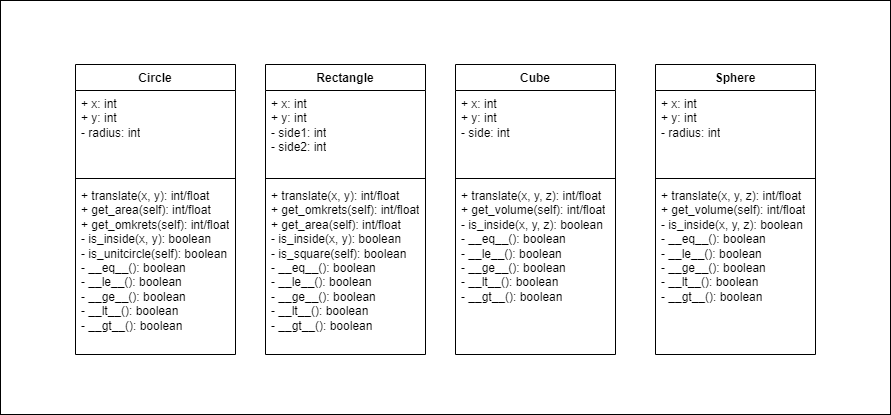

The diagram above was exported from draw.io. Its source (the exported page's mxGraphModel, read from the mxfile embedded in the PNG):
<mxGraphModel dx="1434" dy="792" grid="1" gridSize="10" guides="1" tooltips="1" connect="1" arrows="1" fold="1" page="1" pageScale="1" pageWidth="1169" pageHeight="827" background="#FFFFFF" math="0" shadow="0">
  <root>
    <mxCell id="0" />
    <mxCell id="1" parent="0" />
    <mxCell id="GTvxVT10EqaOpIHlE26B-1" value="" style="rounded=0;whiteSpace=wrap;html=1;" vertex="1" parent="1">
      <mxGeometry x="140" y="60" width="890" height="414" as="geometry" />
    </mxCell>
    <mxCell id="Bn7J-tPnsipAQ6R0IKxR-5" value="Circle" style="swimlane;fontStyle=1;align=center;verticalAlign=top;childLayout=stackLayout;horizontal=1;startSize=26;horizontalStack=0;resizeParent=1;resizeParentMax=0;resizeLast=0;collapsible=1;marginBottom=0;whiteSpace=wrap;html=1;" parent="1" vertex="1">
      <mxGeometry x="215" y="124" width="160" height="290" as="geometry" />
    </mxCell>
    <mxCell id="Bn7J-tPnsipAQ6R0IKxR-6" value="+ x: int&lt;br&gt;+ y: int&lt;br&gt;- radius: int" style="text;strokeColor=none;fillColor=none;align=left;verticalAlign=top;spacingLeft=4;spacingRight=4;overflow=hidden;rotatable=0;points=[[0,0.5],[1,0.5]];portConstraint=eastwest;whiteSpace=wrap;html=1;" parent="Bn7J-tPnsipAQ6R0IKxR-5" vertex="1">
      <mxGeometry y="26" width="160" height="84" as="geometry" />
    </mxCell>
    <mxCell id="Bn7J-tPnsipAQ6R0IKxR-7" value="" style="line;strokeWidth=1;fillColor=none;align=left;verticalAlign=middle;spacingTop=-1;spacingLeft=3;spacingRight=3;rotatable=0;labelPosition=right;points=[];portConstraint=eastwest;strokeColor=inherit;" parent="Bn7J-tPnsipAQ6R0IKxR-5" vertex="1">
      <mxGeometry y="110" width="160" height="8" as="geometry" />
    </mxCell>
    <mxCell id="Bn7J-tPnsipAQ6R0IKxR-8" value="+ translate(x, y): int/float&lt;br&gt;+ get_area(self): int/float&lt;br style=&quot;border-color: var(--border-color);&quot;&gt;+ get_omkrets(self): int/float&lt;br&gt;- is_inside(x, y): boolean&lt;br&gt;- is_unitcircle(self): boolean&lt;br style=&quot;border-color: var(--border-color);&quot;&gt;- __eq__(): boolean&lt;br&gt;- __le__(): boolean&lt;br&gt;- __ge__(): boolean&lt;br&gt;- __lt__(): boolean&lt;br&gt;- __gt__(): boolean" style="text;strokeColor=none;fillColor=none;align=left;verticalAlign=top;spacingLeft=4;spacingRight=4;overflow=hidden;rotatable=0;points=[[0,0.5],[1,0.5]];portConstraint=eastwest;whiteSpace=wrap;html=1;" parent="Bn7J-tPnsipAQ6R0IKxR-5" vertex="1">
      <mxGeometry y="118" width="160" height="172" as="geometry" />
    </mxCell>
    <mxCell id="Bn7J-tPnsipAQ6R0IKxR-17" value="Rectangle" style="swimlane;fontStyle=1;align=center;verticalAlign=top;childLayout=stackLayout;horizontal=1;startSize=26;horizontalStack=0;resizeParent=1;resizeParentMax=0;resizeLast=0;collapsible=1;marginBottom=0;whiteSpace=wrap;html=1;" parent="1" vertex="1">
      <mxGeometry x="405" y="124" width="160" height="290" as="geometry" />
    </mxCell>
    <mxCell id="Bn7J-tPnsipAQ6R0IKxR-18" value="+ x: int&lt;br&gt;+ y: int&lt;br&gt;- side1: int&lt;br&gt;- side2: int" style="text;strokeColor=none;fillColor=none;align=left;verticalAlign=top;spacingLeft=4;spacingRight=4;overflow=hidden;rotatable=0;points=[[0,0.5],[1,0.5]];portConstraint=eastwest;whiteSpace=wrap;html=1;" parent="Bn7J-tPnsipAQ6R0IKxR-17" vertex="1">
      <mxGeometry y="26" width="160" height="84" as="geometry" />
    </mxCell>
    <mxCell id="Bn7J-tPnsipAQ6R0IKxR-19" value="" style="line;strokeWidth=1;fillColor=none;align=left;verticalAlign=middle;spacingTop=-1;spacingLeft=3;spacingRight=3;rotatable=0;labelPosition=right;points=[];portConstraint=eastwest;strokeColor=inherit;" parent="Bn7J-tPnsipAQ6R0IKxR-17" vertex="1">
      <mxGeometry y="110" width="160" height="8" as="geometry" />
    </mxCell>
    <mxCell id="Bn7J-tPnsipAQ6R0IKxR-20" value="+ translate(x, y): int/float&lt;br style=&quot;border-color: var(--border-color);&quot;&gt;+ get_omkrets(self): int/float&lt;br style=&quot;border-color: var(--border-color);&quot;&gt;+ get_area(self): int/float&lt;br style=&quot;border-color: var(--border-color);&quot;&gt;- is_inside(x, y): boolean&lt;br&gt;- is_square(self): boolean&lt;br style=&quot;border-color: var(--border-color);&quot;&gt;- __eq__(): boolean&lt;br style=&quot;border-color: var(--border-color);&quot;&gt;- __le__(): boolean&lt;br style=&quot;border-color: var(--border-color);&quot;&gt;- __ge__(): boolean&lt;br style=&quot;border-color: var(--border-color);&quot;&gt;- __lt__(): boolean&lt;br style=&quot;border-color: var(--border-color);&quot;&gt;- __gt__(): boolean" style="text;strokeColor=none;fillColor=none;align=left;verticalAlign=top;spacingLeft=4;spacingRight=4;overflow=hidden;rotatable=0;points=[[0,0.5],[1,0.5]];portConstraint=eastwest;whiteSpace=wrap;html=1;" parent="Bn7J-tPnsipAQ6R0IKxR-17" vertex="1">
      <mxGeometry y="118" width="160" height="172" as="geometry" />
    </mxCell>
    <mxCell id="Bn7J-tPnsipAQ6R0IKxR-21" value="Cube" style="swimlane;fontStyle=1;align=center;verticalAlign=top;childLayout=stackLayout;horizontal=1;startSize=26;horizontalStack=0;resizeParent=1;resizeParentMax=0;resizeLast=0;collapsible=1;marginBottom=0;whiteSpace=wrap;html=1;" parent="1" vertex="1">
      <mxGeometry x="595" y="124" width="160" height="290" as="geometry" />
    </mxCell>
    <mxCell id="Bn7J-tPnsipAQ6R0IKxR-22" value="+ x: int&lt;br&gt;+ y: int&lt;br&gt;- side: int" style="text;strokeColor=none;fillColor=none;align=left;verticalAlign=top;spacingLeft=4;spacingRight=4;overflow=hidden;rotatable=0;points=[[0,0.5],[1,0.5]];portConstraint=eastwest;whiteSpace=wrap;html=1;" parent="Bn7J-tPnsipAQ6R0IKxR-21" vertex="1">
      <mxGeometry y="26" width="160" height="84" as="geometry" />
    </mxCell>
    <mxCell id="Bn7J-tPnsipAQ6R0IKxR-23" value="" style="line;strokeWidth=1;fillColor=none;align=left;verticalAlign=middle;spacingTop=-1;spacingLeft=3;spacingRight=3;rotatable=0;labelPosition=right;points=[];portConstraint=eastwest;strokeColor=inherit;" parent="Bn7J-tPnsipAQ6R0IKxR-21" vertex="1">
      <mxGeometry y="110" width="160" height="8" as="geometry" />
    </mxCell>
    <mxCell id="Bn7J-tPnsipAQ6R0IKxR-24" value="+ translate(x, y, z): int/float&lt;br style=&quot;border-color: var(--border-color);&quot;&gt;+ get_volume(self): int/float&lt;br&gt;- is_inside(x, y, z): boolean&lt;br style=&quot;border-color: var(--border-color);&quot;&gt;- __eq__(): boolean&lt;br style=&quot;border-color: var(--border-color);&quot;&gt;- __le__(): boolean&lt;br style=&quot;border-color: var(--border-color);&quot;&gt;- __ge__(): boolean&lt;br style=&quot;border-color: var(--border-color);&quot;&gt;- __lt__(): boolean&lt;br style=&quot;border-color: var(--border-color);&quot;&gt;- __gt__(): boolean" style="text;strokeColor=none;fillColor=none;align=left;verticalAlign=top;spacingLeft=4;spacingRight=4;overflow=hidden;rotatable=0;points=[[0,0.5],[1,0.5]];portConstraint=eastwest;whiteSpace=wrap;html=1;" parent="Bn7J-tPnsipAQ6R0IKxR-21" vertex="1">
      <mxGeometry y="118" width="160" height="172" as="geometry" />
    </mxCell>
    <mxCell id="Bn7J-tPnsipAQ6R0IKxR-25" value="Sphere" style="swimlane;fontStyle=1;align=center;verticalAlign=top;childLayout=stackLayout;horizontal=1;startSize=26;horizontalStack=0;resizeParent=1;resizeParentMax=0;resizeLast=0;collapsible=1;marginBottom=0;whiteSpace=wrap;html=1;" parent="1" vertex="1">
      <mxGeometry x="795" y="124" width="160" height="290" as="geometry" />
    </mxCell>
    <mxCell id="Bn7J-tPnsipAQ6R0IKxR-26" value="+ x: int&lt;br&gt;+ y: int&lt;br&gt;- radius: int" style="text;strokeColor=none;fillColor=none;align=left;verticalAlign=top;spacingLeft=4;spacingRight=4;overflow=hidden;rotatable=0;points=[[0,0.5],[1,0.5]];portConstraint=eastwest;whiteSpace=wrap;html=1;" parent="Bn7J-tPnsipAQ6R0IKxR-25" vertex="1">
      <mxGeometry y="26" width="160" height="84" as="geometry" />
    </mxCell>
    <mxCell id="Bn7J-tPnsipAQ6R0IKxR-27" value="" style="line;strokeWidth=1;fillColor=none;align=left;verticalAlign=middle;spacingTop=-1;spacingLeft=3;spacingRight=3;rotatable=0;labelPosition=right;points=[];portConstraint=eastwest;strokeColor=inherit;" parent="Bn7J-tPnsipAQ6R0IKxR-25" vertex="1">
      <mxGeometry y="110" width="160" height="8" as="geometry" />
    </mxCell>
    <mxCell id="Bn7J-tPnsipAQ6R0IKxR-28" value="+ translate(x, y, z): int/float&lt;br style=&quot;border-color: var(--border-color);&quot;&gt;+ get_volume(self): int/float&lt;br&gt;- is_inside(x, y, z): boolean&lt;br style=&quot;border-color: var(--border-color);&quot;&gt;- __eq__(): boolean&lt;br style=&quot;border-color: var(--border-color);&quot;&gt;- __le__(): boolean&lt;br style=&quot;border-color: var(--border-color);&quot;&gt;- __ge__(): boolean&lt;br style=&quot;border-color: var(--border-color);&quot;&gt;- __lt__(): boolean&lt;br style=&quot;border-color: var(--border-color);&quot;&gt;- __gt__(): boolean" style="text;strokeColor=none;fillColor=none;align=left;verticalAlign=top;spacingLeft=4;spacingRight=4;overflow=hidden;rotatable=0;points=[[0,0.5],[1,0.5]];portConstraint=eastwest;whiteSpace=wrap;html=1;" parent="Bn7J-tPnsipAQ6R0IKxR-25" vertex="1">
      <mxGeometry y="118" width="160" height="172" as="geometry" />
    </mxCell>
  </root>
</mxGraphModel>